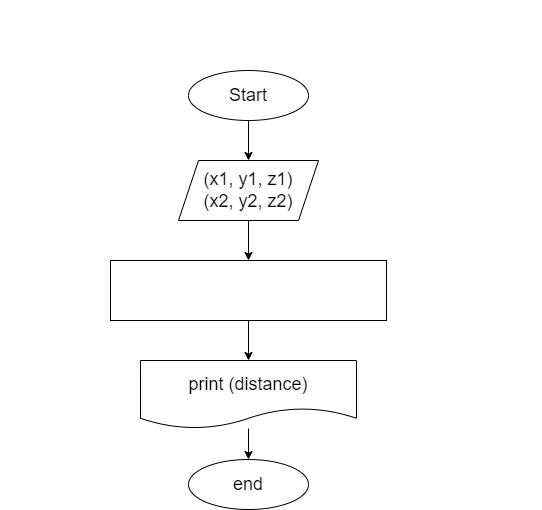

The diagram above was exported from draw.io. Its source (the exported page's mxGraphModel, read from the mxfile embedded in the PNG):
<mxGraphModel dx="906" dy="697" grid="1" gridSize="10" guides="1" tooltips="1" connect="1" arrows="1" fold="1" page="1" pageScale="1" pageWidth="850" pageHeight="1100" math="0" shadow="0">
  <root>
    <mxCell id="0" />
    <mxCell id="1" parent="0" />
    <mxCell id="2" value="&lt;div style=&quot;font-size: 18px ; line-height: 22px&quot;&gt;&lt;p style=&quot;box-sizing: border-box ; margin: 0px ; font-size: 15px&quot;&gt;&lt;span style=&quot;box-sizing: border-box&quot;&gt;Задача 21.&amp;nbsp;&lt;/span&gt;Напишите программу, которая принимает на вход координаты двух точек и находит расстояние между ними в 3D пространстве.&lt;/p&gt;&lt;/div&gt;" style="text;whiteSpace=wrap;html=1;fontColor=#FFFFFF;labelBackgroundColor=none;align=left;" vertex="1" parent="1">
      <mxGeometry x="10" y="10" width="540" height="60" as="geometry" />
    </mxCell>
    <mxCell id="3" style="edgeStyle=none;html=1;fontSize=18;fontColor=#000000;labelBackgroundColor=#FFFFFF;labelBorderColor=none;" edge="1" parent="1" source="4" target="6">
      <mxGeometry relative="1" as="geometry" />
    </mxCell>
    <mxCell id="4" value="Start" style="ellipse;whiteSpace=wrap;html=1;labelBackgroundColor=#FFFFFF;fontSize=18;fontColor=#000000;labelBorderColor=none;" vertex="1" parent="1">
      <mxGeometry x="198" y="80" width="120" height="50" as="geometry" />
    </mxCell>
    <mxCell id="52" value="" style="edgeStyle=none;html=1;fontFamily=Helvetica;fontSize=18;fontColor=#FFFFFF;" edge="1" parent="1" source="6" target="50">
      <mxGeometry relative="1" as="geometry" />
    </mxCell>
    <mxCell id="6" value="(x1, y1, z1)&lt;br&gt;(x2, y2, z2)" style="shape=parallelogram;perimeter=parallelogramPerimeter;whiteSpace=wrap;html=1;fixedSize=1;labelBackgroundColor=#FFFFFF;fontSize=18;fontColor=#000000;labelBorderColor=none;" vertex="1" parent="1">
      <mxGeometry x="188" y="170" width="140" height="60" as="geometry" />
    </mxCell>
    <mxCell id="13" value="" style="edgeStyle=none;html=1;fontSize=18;fontColor=#000000;" edge="1" parent="1" target="25">
      <mxGeometry relative="1" as="geometry">
        <mxPoint x="258" y="435" as="targetPoint" />
        <mxPoint x="258" y="390" as="sourcePoint" />
      </mxGeometry>
    </mxCell>
    <mxCell id="23" value="end" style="ellipse;whiteSpace=wrap;html=1;labelBackgroundColor=#FFFFFF;fontSize=18;fontColor=#000000;labelBorderColor=none;" vertex="1" parent="1">
      <mxGeometry x="198" y="469" width="120" height="50" as="geometry" />
    </mxCell>
    <mxCell id="24" style="edgeStyle=none;html=1;fontColor=#000000;" edge="1" parent="1" source="25" target="23">
      <mxGeometry relative="1" as="geometry" />
    </mxCell>
    <mxCell id="25" value="&lt;font style=&quot;font-size: 18px&quot;&gt;&lt;span style=&quot;color: rgb(0 , 0 , 0) ; background-color: rgb(255 , 255 , 255)&quot;&gt;print (distance&lt;/span&gt;&lt;span style=&quot;background-color: rgb(255 , 255 , 255) ; color: rgb(0 , 0 , 0)&quot;&gt;)&lt;/span&gt;&lt;/font&gt;" style="shape=document;whiteSpace=wrap;html=1;boundedLbl=1;fontSize=18;" vertex="1" parent="1">
      <mxGeometry x="150" y="370" width="216" height="68" as="geometry" />
    </mxCell>
    <mxCell id="51" value="" style="edgeStyle=none;html=1;fontFamily=Helvetica;fontSize=18;fontColor=#FFFFFF;" edge="1" parent="1" source="50" target="25">
      <mxGeometry relative="1" as="geometry" />
    </mxCell>
    <mxCell id="50" value="&lt;font style=&quot;font-size: 18px&quot;&gt;distance = ((x2-x1)^2 + (y2-y1)^2 + (z2-z1)^2)^0,5&lt;/font&gt;" style="rounded=0;whiteSpace=wrap;html=1;labelBackgroundColor=none;fontFamily=Helvetica;fontColor=#FFFFFF;" vertex="1" parent="1">
      <mxGeometry x="120" y="270" width="276" height="60" as="geometry" />
    </mxCell>
  </root>
</mxGraphModel>